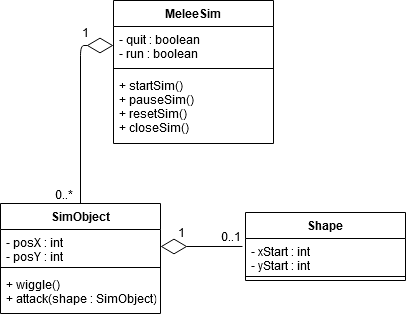

The diagram above was exported from draw.io. Its source (the exported page's mxGraphModel, read from the mxfile embedded in the PNG):
<mxGraphModel dx="2062" dy="1151" grid="0" gridSize="10" guides="1" tooltips="1" connect="1" arrows="1" fold="1" page="1" pageScale="1" pageWidth="850" pageHeight="1100" background="#ffffff" math="0" shadow="0">
  <root>
    <mxCell id="0" />
    <mxCell id="1" parent="0" />
    <mxCell id="90PNVMz8hql-JG_VoIAe-5" value="SimObject" style="swimlane;fontStyle=1;align=center;verticalAlign=top;childLayout=stackLayout;horizontal=1;startSize=26;horizontalStack=0;resizeParent=1;resizeParentMax=0;resizeLast=0;collapsible=1;marginBottom=0;" vertex="1" parent="1">
      <mxGeometry x="180" y="390" width="160" height="110" as="geometry" />
    </mxCell>
    <mxCell id="90PNVMz8hql-JG_VoIAe-6" value="- posX : int&#10;- posY : int&#10;" style="text;strokeColor=none;fillColor=none;align=left;verticalAlign=top;spacingLeft=4;spacingRight=4;overflow=hidden;rotatable=0;points=[[0,0.5],[1,0.5]];portConstraint=eastwest;" vertex="1" parent="90PNVMz8hql-JG_VoIAe-5">
      <mxGeometry y="26" width="160" height="34" as="geometry" />
    </mxCell>
    <mxCell id="90PNVMz8hql-JG_VoIAe-7" value="" style="line;strokeWidth=1;fillColor=none;align=left;verticalAlign=middle;spacingTop=-1;spacingLeft=3;spacingRight=3;rotatable=0;labelPosition=right;points=[];portConstraint=eastwest;" vertex="1" parent="90PNVMz8hql-JG_VoIAe-5">
      <mxGeometry y="60" width="160" height="8" as="geometry" />
    </mxCell>
    <mxCell id="90PNVMz8hql-JG_VoIAe-8" value="+ wiggle()&#10;+ attack(shape : SimObject)&#10;" style="text;strokeColor=none;fillColor=none;align=left;verticalAlign=top;spacingLeft=4;spacingRight=4;overflow=hidden;rotatable=0;points=[[0,0.5],[1,0.5]];portConstraint=eastwest;" vertex="1" parent="90PNVMz8hql-JG_VoIAe-5">
      <mxGeometry y="68" width="160" height="42" as="geometry" />
    </mxCell>
    <mxCell id="90PNVMz8hql-JG_VoIAe-12" value="Shape" style="swimlane;fontStyle=1;align=center;verticalAlign=top;childLayout=stackLayout;horizontal=1;startSize=26;horizontalStack=0;resizeParent=1;resizeParentMax=0;resizeLast=0;collapsible=1;marginBottom=0;" vertex="1" parent="1">
      <mxGeometry x="425" y="399" width="160" height="68" as="geometry" />
    </mxCell>
    <mxCell id="90PNVMz8hql-JG_VoIAe-13" value="- xStart : int&#10;- yStart : int&#10;" style="text;strokeColor=none;fillColor=none;align=left;verticalAlign=top;spacingLeft=4;spacingRight=4;overflow=hidden;rotatable=0;points=[[0,0.5],[1,0.5]];portConstraint=eastwest;" vertex="1" parent="90PNVMz8hql-JG_VoIAe-12">
      <mxGeometry y="26" width="160" height="34" as="geometry" />
    </mxCell>
    <mxCell id="90PNVMz8hql-JG_VoIAe-14" value="" style="line;strokeWidth=1;fillColor=none;align=left;verticalAlign=middle;spacingTop=-1;spacingLeft=3;spacingRight=3;rotatable=0;labelPosition=right;points=[];portConstraint=eastwest;" vertex="1" parent="90PNVMz8hql-JG_VoIAe-12">
      <mxGeometry y="60" width="160" height="8" as="geometry" />
    </mxCell>
    <mxCell id="90PNVMz8hql-JG_VoIAe-18" value="MeleeSim" style="swimlane;fontStyle=1;align=center;verticalAlign=top;childLayout=stackLayout;horizontal=1;startSize=26;horizontalStack=0;resizeParent=1;resizeParentMax=0;resizeLast=0;collapsible=1;marginBottom=0;" vertex="1" parent="1">
      <mxGeometry x="293" y="187" width="160" height="143" as="geometry" />
    </mxCell>
    <mxCell id="90PNVMz8hql-JG_VoIAe-19" value="- quit : boolean&#10;- run : boolean&#10;" style="text;strokeColor=none;fillColor=none;align=left;verticalAlign=top;spacingLeft=4;spacingRight=4;overflow=hidden;rotatable=0;points=[[0,0.5],[1,0.5]];portConstraint=eastwest;" vertex="1" parent="90PNVMz8hql-JG_VoIAe-18">
      <mxGeometry y="26" width="160" height="38" as="geometry" />
    </mxCell>
    <mxCell id="90PNVMz8hql-JG_VoIAe-20" value="" style="line;strokeWidth=1;fillColor=none;align=left;verticalAlign=middle;spacingTop=-1;spacingLeft=3;spacingRight=3;rotatable=0;labelPosition=right;points=[];portConstraint=eastwest;" vertex="1" parent="90PNVMz8hql-JG_VoIAe-18">
      <mxGeometry y="64" width="160" height="8" as="geometry" />
    </mxCell>
    <mxCell id="90PNVMz8hql-JG_VoIAe-21" value="+ startSim()&#10;+ pauseSim()&#10;+ resetSim()&#10;+ closeSim()&#10;" style="text;strokeColor=none;fillColor=none;align=left;verticalAlign=top;spacingLeft=4;spacingRight=4;overflow=hidden;rotatable=0;points=[[0,0.5],[1,0.5]];portConstraint=eastwest;" vertex="1" parent="90PNVMz8hql-JG_VoIAe-18">
      <mxGeometry y="72" width="160" height="71" as="geometry" />
    </mxCell>
    <mxCell id="90PNVMz8hql-JG_VoIAe-22" value="0..1" style="text;html=1;align=center;verticalAlign=middle;resizable=0;points=[];autosize=1;" vertex="1" parent="1">
      <mxGeometry x="395" y="414" width="30" height="18" as="geometry" />
    </mxCell>
    <mxCell id="90PNVMz8hql-JG_VoIAe-23" value="1" style="text;html=1;align=center;verticalAlign=middle;resizable=0;points=[];autosize=1;" vertex="1" parent="1">
      <mxGeometry x="352" y="410" width="17" height="18" as="geometry" />
    </mxCell>
    <mxCell id="90PNVMz8hql-JG_VoIAe-26" value="" style="endArrow=diamondThin;endFill=0;endSize=24;html=1;entryX=1;entryY=0.5;entryDx=0;entryDy=0;exitX=-0.019;exitY=0.235;exitDx=0;exitDy=0;exitPerimeter=0;" edge="1" parent="1" source="90PNVMz8hql-JG_VoIAe-13" target="90PNVMz8hql-JG_VoIAe-6">
      <mxGeometry width="160" relative="1" as="geometry">
        <mxPoint x="307" y="605" as="sourcePoint" />
        <mxPoint x="467" y="605" as="targetPoint" />
      </mxGeometry>
    </mxCell>
    <mxCell id="90PNVMz8hql-JG_VoIAe-27" value="" style="endArrow=diamondThin;endFill=0;endSize=24;html=1;exitX=0.5;exitY=0;exitDx=0;exitDy=0;entryX=0;entryY=0.5;entryDx=0;entryDy=0;" edge="1" parent="1" source="90PNVMz8hql-JG_VoIAe-5" target="90PNVMz8hql-JG_VoIAe-19">
      <mxGeometry width="160" relative="1" as="geometry">
        <mxPoint x="307" y="605" as="sourcePoint" />
        <mxPoint x="467" y="605" as="targetPoint" />
        <Array as="points">
          <mxPoint x="260" y="232" />
        </Array>
      </mxGeometry>
    </mxCell>
    <mxCell id="90PNVMz8hql-JG_VoIAe-28" value="1" style="text;html=1;align=center;verticalAlign=middle;resizable=0;points=[];autosize=1;" vertex="1" parent="1">
      <mxGeometry x="256" y="210" width="17" height="18" as="geometry" />
    </mxCell>
    <mxCell id="90PNVMz8hql-JG_VoIAe-29" value="0..*" style="text;html=1;align=center;verticalAlign=middle;resizable=0;points=[];autosize=1;" vertex="1" parent="1">
      <mxGeometry x="229" y="372" width="28" height="18" as="geometry" />
    </mxCell>
  </root>
</mxGraphModel>